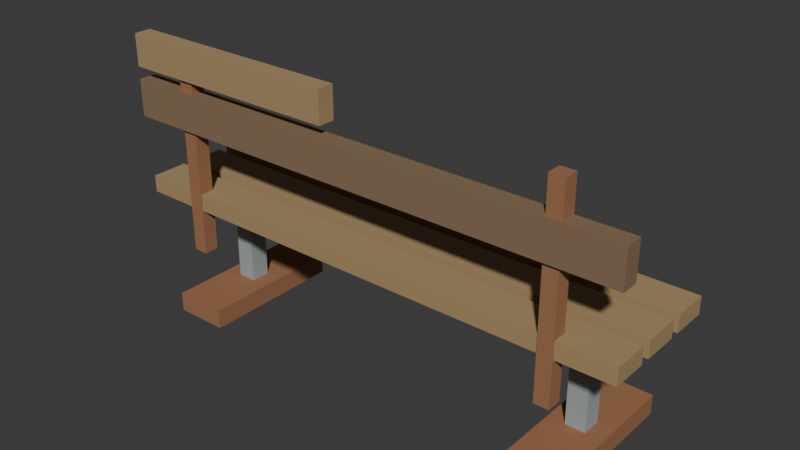 # Source: broken_bench.blend  (saved by Blender 5.2.45; exported with 4.5.12 LTS)
import bpy
from mathutils import Matrix  # noqa: F401  (used for matrix-valued properties, if any)

bpy.ops.wm.read_factory_settings(use_empty=True)
scene = bpy.context.scene
scene.name = 'Scene'

# ---- collections
col_collection = bpy.data.collections.new('Collection'); scene.collection.children.link(col_collection)
col_abandoned_a = bpy.data.collections.new('abandoned_a'); scene.collection.children.link(col_abandoned_a)
col_abandoned_b = bpy.data.collections.new('abandoned_b'); scene.collection.children.link(col_abandoned_b)
col_shed_a = bpy.data.collections.new('shed_a'); scene.collection.children.link(col_shed_a)
col_shed_b = bpy.data.collections.new('shed_b'); scene.collection.children.link(col_shed_b)
col_rusty_barrel = bpy.data.collections.new('rusty_barrel'); scene.collection.children.link(col_rusty_barrel)
col_tyre_stack = bpy.data.collections.new('tyre_stack'); scene.collection.children.link(col_tyre_stack)
col_broken_bench = bpy.data.collections.new('broken_bench'); scene.collection.children.link(col_broken_bench)

# ---- materials (node trees are filled in below, after node groups)
mat_painted_plaster__timber_and_foliage___vertex_colours = bpy.data.materials.new('Painted plaster, timber and foliage - vertex colours')
mat_painted_plaster__timber_and_foliage___vertex_colours.diffuse_color = (0.6, 0.6, 0.6, 1.0)

# ---- material node trees
mat_painted_plaster__timber_and_foliage___vertex_colours.use_nodes = True; mat_painted_plaster__timber_and_foliage___vertex_colours.node_tree.nodes.clear()
_N = mat_painted_plaster__timber_and_foliage___vertex_colours.node_tree.nodes; _L = mat_painted_plaster__timber_and_foliage___vertex_colours.node_tree.links
n0 = _N.new('ShaderNodeBsdfPrincipled'); n0.name = 'Principled BSDF'; n0.location = (-200, 100)
n0.inputs[2].default_value = 0.82
n0.inputs[10].default_value = 0.005
n1 = _N.new('ShaderNodeOutputMaterial'); n1.name = 'Material Output'; n1.location = (200, 100)
n2 = _N.new('ShaderNodeVertexColor'); n2.name = 'Color Attribute'; n2.location = (0, 0)
n2.layer_name = 'Color'
_L.new(n0.outputs[0], n1.inputs[0])
_L.new(n2.outputs[0], n0.inputs[0])
n1.is_active_output = True

# ---- world
world_world = bpy.data.worlds.new('World'); scene.world = world_world
world_world.use_nodes = True; world_world.node_tree.nodes.clear()
_N = world_world.node_tree.nodes; _L = world_world.node_tree.links
n0 = _N.new('ShaderNodeOutputWorld'); n0.name = 'World Output'; n0.location = (200, 100)
n1 = _N.new('ShaderNodeBackground'); n1.name = 'Background'; n1.location = (-200, 100)
n1.inputs[0].default_value = (0.05088, 0.05088, 0.05088, 1.0)
_L.new(n1.outputs[0], n0.inputs[0])
n0.is_active_output = True
world_world.color = (0.05088, 0.05088, 0.05088)
world_world.sun_shadow_jitter_overblur = 0.0

# ---- meshes
me_cube_161 = bpy.data.meshes.new('Cube.161')
me_cube_161.from_pydata([(-0.11, -0.3, -0.04), (-0.11, -0.3, 0.04), (-0.11, 0.3, -0.04), (-0.11, 0.3, 0.04), (0.11, -0.3, -0.04), (0.11, -0.3, 0.04), (0.11, 0.3, -0.04), (0.11, 0.3, 0.04)], [], [(0, 1, 3, 2), (2, 3, 7, 6), (6, 7, 5, 4), (4, 5, 1, 0), (2, 6, 4, 0), (7, 3, 1, 5)])
_uv = me_cube_161.uv_layers.new(name='UVMap')
_uv.uv.foreach_set('vector', [0.375, 0.0, 0.625, 0.0, 0.625, 0.25, 0.375, 0.25, 0.375, 0.25, 0.625, 0.25, 0.625, 0.5, 0.375, 0.5, 0.375, 0.5, 0.625, 0.5, 0.625, 0.75, 0.375, 0.75, 0.375, 0.75, 0.625, 0.75, 0.625, 1.0, 0.375, 1.0, 0.125, 0.5, 0.375, 0.5, 0.375, 0.75, 0.125, 0.75, 0.625, 0.5, 0.875, 0.5, 0.875, 0.75, 0.625, 0.75])
_ca = me_cube_161.color_attributes.new('Color', 'BYTE_COLOR', 'CORNER')
_ca.data.foreach_set('color', [0.3515, 0.159, 0.07421, 0.0, 0.3515, 0.159, 0.07421, 0.0, 0.3515, 0.159, 0.07421, 0.0, 0.3515, 0.159, 0.07421, 0.0, 0.3515, 0.159, 0.07421, 0.0, 0.3515, 0.159, 0.07421, 0.0, 0.3515, 0.159, 0.07421, 0.0, 0.3515, 0.159, 0.07421, 0.0, 0.3515, 0.159, 0.07421, 0.0, 0.3515, 0.159, 0.07421, 0.0, 0.3515, 0.159, 0.07421, 0.0, 0.3515, 0.159, 0.07421, 0.0, 0.3515, 0.159, 0.07421, 0.0, 0.3515, 0.159, 0.07421, 0.0, 0.3515, 0.159, 0.07421, 0.0, 0.3515, 0.159, 0.07421, 0.0, 0.3515, 0.159, 0.07421, 0.0, 0.3515, 0.159, 0.07421, 0.0, 0.3515, 0.159, 0.07421, 0.0, 0.3515, 0.159, 0.07421, 0.0, 0.3515, 0.159, 0.07421, 0.0, 0.3515, 0.159, 0.07421, 0.0, 0.3515, 0.159, 0.07421, 0.0, 0.3515, 0.159, 0.07421, 0.0])
me_cube_161.materials.append(mat_painted_plaster__timber_and_foliage___vertex_colours)
me_cube_161.update()
me_cube_162 = bpy.data.meshes.new('Cube.162')
me_cube_162.from_pydata([(-0.04, -0.04, -0.25), (-0.04, -0.04, 0.25), (-0.04, 0.04, -0.25), (-0.04, 0.04, 0.25), (0.04, -0.04, -0.25), (0.04, -0.04, 0.25), (0.04, 0.04, -0.25), (0.04, 0.04, 0.25)], [], [(0, 1, 3, 2), (2, 3, 7, 6), (6, 7, 5, 4), (4, 5, 1, 0), (2, 6, 4, 0), (7, 3, 1, 5)])
_uv = me_cube_162.uv_layers.new(name='UVMap')
_uv.uv.foreach_set('vector', [0.375, 0.0, 0.625, 0.0, 0.625, 0.25, 0.375, 0.25, 0.375, 0.25, 0.625, 0.25, 0.625, 0.5, 0.375, 0.5, 0.375, 0.5, 0.625, 0.5, 0.625, 0.75, 0.375, 0.75, 0.375, 0.75, 0.625, 0.75, 0.625, 1.0, 0.375, 1.0, 0.125, 0.5, 0.375, 0.5, 0.375, 0.75, 0.125, 0.75, 0.625, 0.5, 0.875, 0.5, 0.875, 0.75, 0.625, 0.75])
_ca = me_cube_162.color_attributes.new('Color', 'BYTE_COLOR', 'CORNER')
_ca.data.foreach_set('color', [0.3419, 0.3916, 0.3813, 0.0, 0.3419, 0.3916, 0.3813, 0.0, 0.3419, 0.3916, 0.3813, 0.0, 0.3419, 0.3916, 0.3813, 0.0, 0.3419, 0.3916, 0.3813, 0.0, 0.3419, 0.3916, 0.3813, 0.0, 0.3419, 0.3916, 0.3813, 0.0, 0.3419, 0.3916, 0.3813, 0.0, 0.3419, 0.3916, 0.3813, 0.0, 0.3419, 0.3916, 0.3813, 0.0, 0.3419, 0.3916, 0.3813, 0.0, 0.3419, 0.3916, 0.3813, 0.0, 0.3419, 0.3916, 0.3813, 0.0, 0.3419, 0.3916, 0.3813, 0.0, 0.3419, 0.3916, 0.3813, 0.0, 0.3419, 0.3916, 0.3813, 0.0, 0.3419, 0.3916, 0.3813, 0.0, 0.3419, 0.3916, 0.3813, 0.0, 0.3419, 0.3916, 0.3813, 0.0, 0.3419, 0.3916, 0.3813, 0.0, 0.3419, 0.3916, 0.3813, 0.0, 0.3419, 0.3916, 0.3813, 0.0, 0.3419, 0.3916, 0.3813, 0.0, 0.3419, 0.3916, 0.3813, 0.0])
me_cube_162.materials.append(mat_painted_plaster__timber_and_foliage___vertex_colours)
me_cube_162.update()
me_cube_163 = bpy.data.meshes.new('Cube.163')
me_cube_163.from_pydata([(-0.03, -0.03, -0.4), (-0.03, -0.03, 0.4), (-0.03, 0.03, -0.4), (-0.03, 0.03, 0.4), (0.03, -0.03, -0.4), (0.03, -0.03, 0.4), (0.03, 0.03, -0.4), (0.03, 0.03, 0.4)], [], [(0, 1, 3, 2), (2, 3, 7, 6), (6, 7, 5, 4), (4, 5, 1, 0), (2, 6, 4, 0), (7, 3, 1, 5)])
_uv = me_cube_163.uv_layers.new(name='UVMap')
_uv.uv.foreach_set('vector', [0.375, 0.0, 0.625, 0.0, 0.625, 0.25, 0.375, 0.25, 0.375, 0.25, 0.625, 0.25, 0.625, 0.5, 0.375, 0.5, 0.375, 0.5, 0.625, 0.5, 0.625, 0.75, 0.375, 0.75, 0.375, 0.75, 0.625, 0.75, 0.625, 1.0, 0.375, 1.0, 0.125, 0.5, 0.375, 0.5, 0.375, 0.75, 0.125, 0.75, 0.625, 0.5, 0.875, 0.5, 0.875, 0.75, 0.625, 0.75])
_ca = me_cube_163.color_attributes.new('Color', 'BYTE_COLOR', 'CORNER')
_ca.data.foreach_set('color', [0.3515, 0.159, 0.07421, 0.0, 0.3515, 0.159, 0.07421, 0.0, 0.3515, 0.159, 0.07421, 0.0, 0.3515, 0.159, 0.07421, 0.0, 0.3515, 0.159, 0.07421, 0.0, 0.3515, 0.159, 0.07421, 0.0, 0.3515, 0.159, 0.07421, 0.0, 0.3515, 0.159, 0.07421, 0.0, 0.3515, 0.159, 0.07421, 0.0, 0.3515, 0.159, 0.07421, 0.0, 0.3515, 0.159, 0.07421, 0.0, 0.3515, 0.159, 0.07421, 0.0, 0.3515, 0.159, 0.07421, 0.0, 0.3515, 0.159, 0.07421, 0.0, 0.3515, 0.159, 0.07421, 0.0, 0.3515, 0.159, 0.07421, 0.0, 0.3515, 0.159, 0.07421, 0.0, 0.3515, 0.159, 0.07421, 0.0, 0.3515, 0.159, 0.07421, 0.0, 0.3515, 0.159, 0.07421, 0.0, 0.3515, 0.159, 0.07421, 0.0, 0.3515, 0.159, 0.07421, 0.0, 0.3515, 0.159, 0.07421, 0.0, 0.3515, 0.159, 0.07421, 0.0])
me_cube_163.materials.append(mat_painted_plaster__timber_and_foliage___vertex_colours)
me_cube_163.update()
me_cube_164 = bpy.data.meshes.new('Cube.164')
me_cube_164.from_pydata([(-0.11, -0.3, -0.04), (-0.11, -0.3, 0.04), (-0.11, 0.3, -0.04), (-0.11, 0.3, 0.04), (0.11, -0.3, -0.04), (0.11, -0.3, 0.04), (0.11, 0.3, -0.04), (0.11, 0.3, 0.04)], [], [(0, 1, 3, 2), (2, 3, 7, 6), (6, 7, 5, 4), (4, 5, 1, 0), (2, 6, 4, 0), (7, 3, 1, 5)])
_uv = me_cube_164.uv_layers.new(name='UVMap')
_uv.uv.foreach_set('vector', [0.375, 0.0, 0.625, 0.0, 0.625, 0.25, 0.375, 0.25, 0.375, 0.25, 0.625, 0.25, 0.625, 0.5, 0.375, 0.5, 0.375, 0.5, 0.625, 0.5, 0.625, 0.75, 0.375, 0.75, 0.375, 0.75, 0.625, 0.75, 0.625, 1.0, 0.375, 1.0, 0.125, 0.5, 0.375, 0.5, 0.375, 0.75, 0.125, 0.75, 0.625, 0.5, 0.875, 0.5, 0.875, 0.75, 0.625, 0.75])
_ca = me_cube_164.color_attributes.new('Color', 'BYTE_COLOR', 'CORNER')
_ca.data.foreach_set('color', [0.3515, 0.159, 0.07421, 0.0, 0.3515, 0.159, 0.07421, 0.0, 0.3515, 0.159, 0.07421, 0.0, 0.3515, 0.159, 0.07421, 0.0, 0.3515, 0.159, 0.07421, 0.0, 0.3515, 0.159, 0.07421, 0.0, 0.3515, 0.159, 0.07421, 0.0, 0.3515, 0.159, 0.07421, 0.0, 0.3515, 0.159, 0.07421, 0.0, 0.3515, 0.159, 0.07421, 0.0, 0.3515, 0.159, 0.07421, 0.0, 0.3515, 0.159, 0.07421, 0.0, 0.3515, 0.159, 0.07421, 0.0, 0.3515, 0.159, 0.07421, 0.0, 0.3515, 0.159, 0.07421, 0.0, 0.3515, 0.159, 0.07421, 0.0, 0.3515, 0.159, 0.07421, 0.0, 0.3515, 0.159, 0.07421, 0.0, 0.3515, 0.159, 0.07421, 0.0, 0.3515, 0.159, 0.07421, 0.0, 0.3515, 0.159, 0.07421, 0.0, 0.3515, 0.159, 0.07421, 0.0, 0.3515, 0.159, 0.07421, 0.0, 0.3515, 0.159, 0.07421, 0.0])
me_cube_164.materials.append(mat_painted_plaster__timber_and_foliage___vertex_colours)
me_cube_164.update()
me_cube_165 = bpy.data.meshes.new('Cube.165')
me_cube_165.from_pydata([(-0.04, -0.04, -0.25), (-0.04, -0.04, 0.25), (-0.04, 0.04, -0.25), (-0.04, 0.04, 0.25), (0.04, -0.04, -0.25), (0.04, -0.04, 0.25), (0.04, 0.04, -0.25), (0.04, 0.04, 0.25)], [], [(0, 1, 3, 2), (2, 3, 7, 6), (6, 7, 5, 4), (4, 5, 1, 0), (2, 6, 4, 0), (7, 3, 1, 5)])
_uv = me_cube_165.uv_layers.new(name='UVMap')
_uv.uv.foreach_set('vector', [0.375, 0.0, 0.625, 0.0, 0.625, 0.25, 0.375, 0.25, 0.375, 0.25, 0.625, 0.25, 0.625, 0.5, 0.375, 0.5, 0.375, 0.5, 0.625, 0.5, 0.625, 0.75, 0.375, 0.75, 0.375, 0.75, 0.625, 0.75, 0.625, 1.0, 0.375, 1.0, 0.125, 0.5, 0.375, 0.5, 0.375, 0.75, 0.125, 0.75, 0.625, 0.5, 0.875, 0.5, 0.875, 0.75, 0.625, 0.75])
_ca = me_cube_165.color_attributes.new('Color', 'BYTE_COLOR', 'CORNER')
_ca.data.foreach_set('color', [0.3419, 0.3916, 0.3813, 0.0, 0.3419, 0.3916, 0.3813, 0.0, 0.3419, 0.3916, 0.3813, 0.0, 0.3419, 0.3916, 0.3813, 0.0, 0.3419, 0.3916, 0.3813, 0.0, 0.3419, 0.3916, 0.3813, 0.0, 0.3419, 0.3916, 0.3813, 0.0, 0.3419, 0.3916, 0.3813, 0.0, 0.3419, 0.3916, 0.3813, 0.0, 0.3419, 0.3916, 0.3813, 0.0, 0.3419, 0.3916, 0.3813, 0.0, 0.3419, 0.3916, 0.3813, 0.0, 0.3419, 0.3916, 0.3813, 0.0, 0.3419, 0.3916, 0.3813, 0.0, 0.3419, 0.3916, 0.3813, 0.0, 0.3419, 0.3916, 0.3813, 0.0, 0.3419, 0.3916, 0.3813, 0.0, 0.3419, 0.3916, 0.3813, 0.0, 0.3419, 0.3916, 0.3813, 0.0, 0.3419, 0.3916, 0.3813, 0.0, 0.3419, 0.3916, 0.3813, 0.0, 0.3419, 0.3916, 0.3813, 0.0, 0.3419, 0.3916, 0.3813, 0.0, 0.3419, 0.3916, 0.3813, 0.0])
me_cube_165.materials.append(mat_painted_plaster__timber_and_foliage___vertex_colours)
me_cube_165.update()
me_cube_166 = bpy.data.meshes.new('Cube.166')
me_cube_166.from_pydata([(-0.03, -0.03, -0.4), (-0.03, -0.03, 0.4), (-0.03, 0.03, -0.4), (-0.03, 0.03, 0.4), (0.03, -0.03, -0.4), (0.03, -0.03, 0.4), (0.03, 0.03, -0.4), (0.03, 0.03, 0.4)], [], [(0, 1, 3, 2), (2, 3, 7, 6), (6, 7, 5, 4), (4, 5, 1, 0), (2, 6, 4, 0), (7, 3, 1, 5)])
_uv = me_cube_166.uv_layers.new(name='UVMap')
_uv.uv.foreach_set('vector', [0.375, 0.0, 0.625, 0.0, 0.625, 0.25, 0.375, 0.25, 0.375, 0.25, 0.625, 0.25, 0.625, 0.5, 0.375, 0.5, 0.375, 0.5, 0.625, 0.5, 0.625, 0.75, 0.375, 0.75, 0.375, 0.75, 0.625, 0.75, 0.625, 1.0, 0.375, 1.0, 0.125, 0.5, 0.375, 0.5, 0.375, 0.75, 0.125, 0.75, 0.625, 0.5, 0.875, 0.5, 0.875, 0.75, 0.625, 0.75])
_ca = me_cube_166.color_attributes.new('Color', 'BYTE_COLOR', 'CORNER')
_ca.data.foreach_set('color', [0.3515, 0.159, 0.07421, 0.0, 0.3515, 0.159, 0.07421, 0.0, 0.3515, 0.159, 0.07421, 0.0, 0.3515, 0.159, 0.07421, 0.0, 0.3515, 0.159, 0.07421, 0.0, 0.3515, 0.159, 0.07421, 0.0, 0.3515, 0.159, 0.07421, 0.0, 0.3515, 0.159, 0.07421, 0.0, 0.3515, 0.159, 0.07421, 0.0, 0.3515, 0.159, 0.07421, 0.0, 0.3515, 0.159, 0.07421, 0.0, 0.3515, 0.159, 0.07421, 0.0, 0.3515, 0.159, 0.07421, 0.0, 0.3515, 0.159, 0.07421, 0.0, 0.3515, 0.159, 0.07421, 0.0, 0.3515, 0.159, 0.07421, 0.0, 0.3515, 0.159, 0.07421, 0.0, 0.3515, 0.159, 0.07421, 0.0, 0.3515, 0.159, 0.07421, 0.0, 0.3515, 0.159, 0.07421, 0.0, 0.3515, 0.159, 0.07421, 0.0, 0.3515, 0.159, 0.07421, 0.0, 0.3515, 0.159, 0.07421, 0.0, 0.3515, 0.159, 0.07421, 0.0])
me_cube_166.materials.append(mat_painted_plaster__timber_and_foliage___vertex_colours)
me_cube_166.update()
me_cube_167 = bpy.data.meshes.new('Cube.167')
me_cube_167.from_pydata([(-1.05, -0.075, -0.035), (-1.05, -0.075, 0.035), (-1.05, 0.075, -0.035), (-1.05, 0.075, 0.035), (1.05, -0.075, -0.035), (1.05, -0.075, 0.035), (1.05, 0.075, -0.035), (1.05, 0.075, 0.035)], [], [(0, 1, 3, 2), (2, 3, 7, 6), (6, 7, 5, 4), (4, 5, 1, 0), (2, 6, 4, 0), (7, 3, 1, 5)])
_uv = me_cube_167.uv_layers.new(name='UVMap')
_uv.uv.foreach_set('vector', [0.375, 0.0, 0.625, 0.0, 0.625, 0.25, 0.375, 0.25, 0.375, 0.25, 0.625, 0.25, 0.625, 0.5, 0.375, 0.5, 0.375, 0.5, 0.625, 0.5, 0.625, 0.75, 0.375, 0.75, 0.375, 0.75, 0.625, 0.75, 0.625, 1.0, 0.375, 1.0, 0.125, 0.5, 0.375, 0.5, 0.375, 0.75, 0.125, 0.75, 0.625, 0.5, 0.875, 0.5, 0.875, 0.75, 0.625, 0.75])
_ca = me_cube_167.color_attributes.new('Color', 'BYTE_COLOR', 'CORNER')
_ca.data.foreach_set('color', [0.402, 0.2705, 0.1301, 0.0, 0.402, 0.2705, 0.1301, 0.0, 0.402, 0.2705, 0.1301, 0.0, 0.402, 0.2705, 0.1301, 0.0, 0.402, 0.2705, 0.1301, 0.0, 0.402, 0.2705, 0.1301, 0.0, 0.402, 0.2705, 0.1301, 0.0, 0.402, 0.2705, 0.1301, 0.0, 0.402, 0.2705, 0.1301, 0.0, 0.402, 0.2705, 0.1301, 0.0, 0.402, 0.2705, 0.1301, 0.0, 0.402, 0.2705, 0.1301, 0.0, 0.402, 0.2705, 0.1301, 0.0, 0.402, 0.2705, 0.1301, 0.0, 0.402, 0.2705, 0.1301, 0.0, 0.402, 0.2705, 0.1301, 0.0, 0.402, 0.2705, 0.1301, 0.0, 0.402, 0.2705, 0.1301, 0.0, 0.402, 0.2705, 0.1301, 0.0, 0.402, 0.2705, 0.1301, 0.0, 0.402, 0.2705, 0.1301, 0.0, 0.402, 0.2705, 0.1301, 0.0, 0.402, 0.2705, 0.1301, 0.0, 0.402, 0.2705, 0.1301, 0.0])
me_cube_167.materials.append(mat_painted_plaster__timber_and_foliage___vertex_colours)
me_cube_167.update()
me_cube_168 = bpy.data.meshes.new('Cube.168')
me_cube_168.from_pydata([(-1.05, -0.075, -0.035), (-1.05, -0.075, 0.035), (-1.05, 0.075, -0.035), (-1.05, 0.075, 0.035), (1.05, -0.075, -0.035), (1.05, -0.075, 0.035), (1.05, 0.075, -0.035), (1.05, 0.075, 0.035)], [], [(0, 1, 3, 2), (2, 3, 7, 6), (6, 7, 5, 4), (4, 5, 1, 0), (2, 6, 4, 0), (7, 3, 1, 5)])
_uv = me_cube_168.uv_layers.new(name='UVMap')
_uv.uv.foreach_set('vector', [0.375, 0.0, 0.625, 0.0, 0.625, 0.25, 0.375, 0.25, 0.375, 0.25, 0.625, 0.25, 0.625, 0.5, 0.375, 0.5, 0.375, 0.5, 0.625, 0.5, 0.625, 0.75, 0.375, 0.75, 0.375, 0.75, 0.625, 0.75, 0.625, 1.0, 0.375, 1.0, 0.125, 0.5, 0.375, 0.5, 0.375, 0.75, 0.125, 0.75, 0.625, 0.5, 0.875, 0.5, 0.875, 0.75, 0.625, 0.75])
_ca = me_cube_168.color_attributes.new('Color', 'BYTE_COLOR', 'CORNER')
_ca.data.foreach_set('color', [0.402, 0.2705, 0.1301, 0.0, 0.402, 0.2705, 0.1301, 0.0, 0.402, 0.2705, 0.1301, 0.0, 0.402, 0.2705, 0.1301, 0.0, 0.402, 0.2705, 0.1301, 0.0, 0.402, 0.2705, 0.1301, 0.0, 0.402, 0.2705, 0.1301, 0.0, 0.402, 0.2705, 0.1301, 0.0, 0.402, 0.2705, 0.1301, 0.0, 0.402, 0.2705, 0.1301, 0.0, 0.402, 0.2705, 0.1301, 0.0, 0.402, 0.2705, 0.1301, 0.0, 0.402, 0.2705, 0.1301, 0.0, 0.402, 0.2705, 0.1301, 0.0, 0.402, 0.2705, 0.1301, 0.0, 0.402, 0.2705, 0.1301, 0.0, 0.402, 0.2705, 0.1301, 0.0, 0.402, 0.2705, 0.1301, 0.0, 0.402, 0.2705, 0.1301, 0.0, 0.402, 0.2705, 0.1301, 0.0, 0.402, 0.2705, 0.1301, 0.0, 0.402, 0.2705, 0.1301, 0.0, 0.402, 0.2705, 0.1301, 0.0, 0.402, 0.2705, 0.1301, 0.0])
me_cube_168.materials.append(mat_painted_plaster__timber_and_foliage___vertex_colours)
me_cube_168.update()
me_cube_169 = bpy.data.meshes.new('Cube.169')
me_cube_169.from_pydata([(-1.05, -0.075, -0.035), (-1.05, -0.075, 0.035), (-1.05, 0.075, -0.035), (-1.05, 0.075, 0.035), (1.05, -0.075, -0.035), (1.05, -0.075, 0.035), (1.05, 0.075, -0.035), (1.05, 0.075, 0.035)], [], [(0, 1, 3, 2), (2, 3, 7, 6), (6, 7, 5, 4), (4, 5, 1, 0), (2, 6, 4, 0), (7, 3, 1, 5)])
_uv = me_cube_169.uv_layers.new(name='UVMap')
_uv.uv.foreach_set('vector', [0.375, 0.0, 0.625, 0.0, 0.625, 0.25, 0.375, 0.25, 0.375, 0.25, 0.625, 0.25, 0.625, 0.5, 0.375, 0.5, 0.375, 0.5, 0.625, 0.5, 0.625, 0.75, 0.375, 0.75, 0.375, 0.75, 0.625, 0.75, 0.625, 1.0, 0.375, 1.0, 0.125, 0.5, 0.375, 0.5, 0.375, 0.75, 0.125, 0.75, 0.625, 0.5, 0.875, 0.5, 0.875, 0.75, 0.625, 0.75])
_ca = me_cube_169.color_attributes.new('Color', 'BYTE_COLOR', 'CORNER')
_ca.data.foreach_set('color', [0.402, 0.2705, 0.1301, 0.0, 0.402, 0.2705, 0.1301, 0.0, 0.402, 0.2705, 0.1301, 0.0, 0.402, 0.2705, 0.1301, 0.0, 0.402, 0.2705, 0.1301, 0.0, 0.402, 0.2705, 0.1301, 0.0, 0.402, 0.2705, 0.1301, 0.0, 0.402, 0.2705, 0.1301, 0.0, 0.402, 0.2705, 0.1301, 0.0, 0.402, 0.2705, 0.1301, 0.0, 0.402, 0.2705, 0.1301, 0.0, 0.402, 0.2705, 0.1301, 0.0, 0.402, 0.2705, 0.1301, 0.0, 0.402, 0.2705, 0.1301, 0.0, 0.402, 0.2705, 0.1301, 0.0, 0.402, 0.2705, 0.1301, 0.0, 0.402, 0.2705, 0.1301, 0.0, 0.402, 0.2705, 0.1301, 0.0, 0.402, 0.2705, 0.1301, 0.0, 0.402, 0.2705, 0.1301, 0.0, 0.402, 0.2705, 0.1301, 0.0, 0.402, 0.2705, 0.1301, 0.0, 0.402, 0.2705, 0.1301, 0.0, 0.402, 0.2705, 0.1301, 0.0])
me_cube_169.materials.append(mat_painted_plaster__timber_and_foliage___vertex_colours)
me_cube_169.update()
me_cube_170 = bpy.data.meshes.new('Cube.170')
me_cube_170.from_pydata([(-1.05, -0.035, -0.075), (-1.05, -0.035, 0.075), (-1.05, 0.035, -0.075), (-1.05, 0.035, 0.075), (1.05, -0.035, -0.075), (1.05, -0.035, 0.075), (1.05, 0.035, -0.075), (1.05, 0.035, 0.075)], [], [(0, 1, 3, 2), (2, 3, 7, 6), (6, 7, 5, 4), (4, 5, 1, 0), (2, 6, 4, 0), (7, 3, 1, 5)])
_uv = me_cube_170.uv_layers.new(name='UVMap')
_uv.uv.foreach_set('vector', [0.375, 0.0, 0.625, 0.0, 0.625, 0.25, 0.375, 0.25, 0.375, 0.25, 0.625, 0.25, 0.625, 0.5, 0.375, 0.5, 0.375, 0.5, 0.625, 0.5, 0.625, 0.75, 0.375, 0.75, 0.375, 0.75, 0.625, 0.75, 0.625, 1.0, 0.375, 1.0, 0.125, 0.5, 0.375, 0.5, 0.375, 0.75, 0.125, 0.75, 0.625, 0.5, 0.875, 0.5, 0.875, 0.75, 0.625, 0.75])
_ca = me_cube_170.color_attributes.new('Color', 'BYTE_COLOR', 'CORNER')
_ca.data.foreach_set('color', [0.2502, 0.159, 0.08866, 0.0, 0.2502, 0.159, 0.08866, 0.0, 0.2502, 0.159, 0.08866, 0.0, 0.2502, 0.159, 0.08866, 0.0, 0.2502, 0.159, 0.08866, 0.0, 0.2502, 0.159, 0.08866, 0.0, 0.2502, 0.159, 0.08866, 0.0, 0.2502, 0.159, 0.08866, 0.0, 0.2502, 0.159, 0.08866, 0.0, 0.2502, 0.159, 0.08866, 0.0, 0.2502, 0.159, 0.08866, 0.0, 0.2502, 0.159, 0.08866, 0.0, 0.2502, 0.159, 0.08866, 0.0, 0.2502, 0.159, 0.08866, 0.0, 0.2502, 0.159, 0.08866, 0.0, 0.2502, 0.159, 0.08866, 0.0, 0.2502, 0.159, 0.08866, 0.0, 0.2502, 0.159, 0.08866, 0.0, 0.2502, 0.159, 0.08866, 0.0, 0.2502, 0.159, 0.08866, 0.0, 0.2502, 0.159, 0.08866, 0.0, 0.2502, 0.159, 0.08866, 0.0, 0.2502, 0.159, 0.08866, 0.0, 0.2502, 0.159, 0.08866, 0.0])
me_cube_170.materials.append(mat_painted_plaster__timber_and_foliage___vertex_colours)
me_cube_170.update()
me_cube_171 = bpy.data.meshes.new('Cube.171')
me_cube_171.from_pydata([(-0.47, -0.035, -0.065), (-0.47, -0.035, 0.065), (-0.47, 0.035, -0.065), (-0.47, 0.035, 0.065), (0.47, -0.035, -0.065), (0.47, -0.035, 0.065), (0.47, 0.035, -0.065), (0.47, 0.035, 0.065)], [], [(0, 1, 3, 2), (2, 3, 7, 6), (6, 7, 5, 4), (4, 5, 1, 0), (2, 6, 4, 0), (7, 3, 1, 5)])
_uv = me_cube_171.uv_layers.new(name='UVMap')
_uv.uv.foreach_set('vector', [0.375, 0.0, 0.625, 0.0, 0.625, 0.25, 0.375, 0.25, 0.375, 0.25, 0.625, 0.25, 0.625, 0.5, 0.375, 0.5, 0.375, 0.5, 0.625, 0.5, 0.625, 0.75, 0.375, 0.75, 0.375, 0.75, 0.625, 0.75, 0.625, 1.0, 0.375, 1.0, 0.125, 0.5, 0.375, 0.5, 0.375, 0.75, 0.125, 0.75, 0.625, 0.5, 0.875, 0.5, 0.875, 0.75, 0.625, 0.75])
_ca = me_cube_171.color_attributes.new('Color', 'BYTE_COLOR', 'CORNER')
_ca.data.foreach_set('color', [0.402, 0.2705, 0.1301, 0.0, 0.402, 0.2705, 0.1301, 0.0, 0.402, 0.2705, 0.1301, 0.0, 0.402, 0.2705, 0.1301, 0.0, 0.402, 0.2705, 0.1301, 0.0, 0.402, 0.2705, 0.1301, 0.0, 0.402, 0.2705, 0.1301, 0.0, 0.402, 0.2705, 0.1301, 0.0, 0.402, 0.2705, 0.1301, 0.0, 0.402, 0.2705, 0.1301, 0.0, 0.402, 0.2705, 0.1301, 0.0, 0.402, 0.2705, 0.1301, 0.0, 0.402, 0.2705, 0.1301, 0.0, 0.402, 0.2705, 0.1301, 0.0, 0.402, 0.2705, 0.1301, 0.0, 0.402, 0.2705, 0.1301, 0.0, 0.402, 0.2705, 0.1301, 0.0, 0.402, 0.2705, 0.1301, 0.0, 0.402, 0.2705, 0.1301, 0.0, 0.402, 0.2705, 0.1301, 0.0, 0.402, 0.2705, 0.1301, 0.0, 0.402, 0.2705, 0.1301, 0.0, 0.402, 0.2705, 0.1301, 0.0, 0.402, 0.2705, 0.1301, 0.0])
me_cube_171.materials.append(mat_painted_plaster__timber_and_foliage___vertex_colours)
me_cube_171.update()

# ---- objects
ob_bench_foot = bpy.data.objects.new('bench foot', me_cube_161)
ob_bench_leg = bpy.data.objects.new('bench leg', me_cube_162)
ob_back_upright = bpy.data.objects.new('back upright', me_cube_163)
ob_bench_foot_001 = bpy.data.objects.new('bench foot.001', me_cube_164)
ob_bench_leg_001 = bpy.data.objects.new('bench leg.001', me_cube_165)
ob_back_upright_001 = bpy.data.objects.new('back upright.001', me_cube_166)
ob_seat_plank = bpy.data.objects.new('seat plank', me_cube_167)
ob_seat_plank_001 = bpy.data.objects.new('seat plank.001', me_cube_168)
ob_seat_plank_002 = bpy.data.objects.new('seat plank.002', me_cube_169)
ob_remaining_back_plank = bpy.data.objects.new('remaining back plank', me_cube_170)
ob_broken_back_plank = bpy.data.objects.new('broken back plank', me_cube_171)

# ---- transforms, parenting, visibility, modifiers, constraints
ob_bench_foot.location = (-0.8, 0.0, 0.04)
ob_bench_leg.location = (-0.8, 0.0, 0.27)
ob_back_upright.location = (-0.8, -0.24, 0.7)
ob_bench_foot_001.location = (0.8, 0.0, 0.04)
ob_bench_leg_001.location = (0.8, 0.0, 0.27)
ob_back_upright_001.location = (0.8, -0.24, 0.7)
ob_seat_plank.location = (0.0, 0.19, 0.52)
ob_seat_plank_001.location = (0.0, 0.0, 0.52)
ob_seat_plank_002.location = (0.0, -0.19, 0.52)
ob_remaining_back_plank.location = (0.0, -0.25, 0.89)
ob_broken_back_plank.location = (-0.58, -0.25, 1.08)

# ---- collection membership
col_broken_bench.objects.link(ob_bench_foot)
col_broken_bench.objects.link(ob_bench_leg)
col_broken_bench.objects.link(ob_back_upright)
col_broken_bench.objects.link(ob_bench_foot_001)
col_broken_bench.objects.link(ob_bench_leg_001)
col_broken_bench.objects.link(ob_back_upright_001)
col_broken_bench.objects.link(ob_seat_plank)
col_broken_bench.objects.link(ob_seat_plank_001)
col_broken_bench.objects.link(ob_seat_plank_002)
col_broken_bench.objects.link(ob_remaining_back_plank)
col_broken_bench.objects.link(ob_broken_back_plank)

# ---- scene / render settings (as saved in the file)
scene.frame_start = 1; scene.frame_end = 250; scene.frame_set(1)
scene.render.engine = 'BLENDER_EEVEE_NEXT'
scene.render.bake_bias = 0.0
scene.render.bake_samples = 0
scene.render.compositor_device = 'GPU'
scene.eevee.use_volume_custom_range = False
scene.eevee.fast_gi_thickness_near = 0.1
scene.eevee.fast_gi_thickness_far = 0.0
scene.eevee.ray_tracing_options.screen_trace_thickness = 0.1
bpy.context.view_layer.update()

# ---- added for rendering (the .blend has no active camera and no usable light): camera, sun
cam_auto = bpy.data.cameras.new('AutoCamera')
cam_auto.lens = 50.0
cam_auto.sensor_width = 36.0
cam_auto.clip_end = 1000.0
ob_auto_camera = bpy.data.objects.new('AutoCamera', cam_auto)
scene.collection.objects.link(ob_auto_camera)
ob_auto_camera.location = (2.28158, -2.7379, 2.39776)
ob_auto_camera.rotation_euler = (1.09748, -7.21219e-08, 0.694738)
scene.camera = ob_auto_camera
light_auto_sun = bpy.data.lights.new('AutoSun', 'SUN')
light_auto_sun.energy = 3.0
light_auto_sun.angle = 0.0523599
ob_auto_sun = bpy.data.objects.new('AutoSun', light_auto_sun)
scene.collection.objects.link(ob_auto_sun)
ob_auto_sun.rotation_euler = (0.872665, 0.174533, 0.523599)
bpy.context.view_layer.update()

